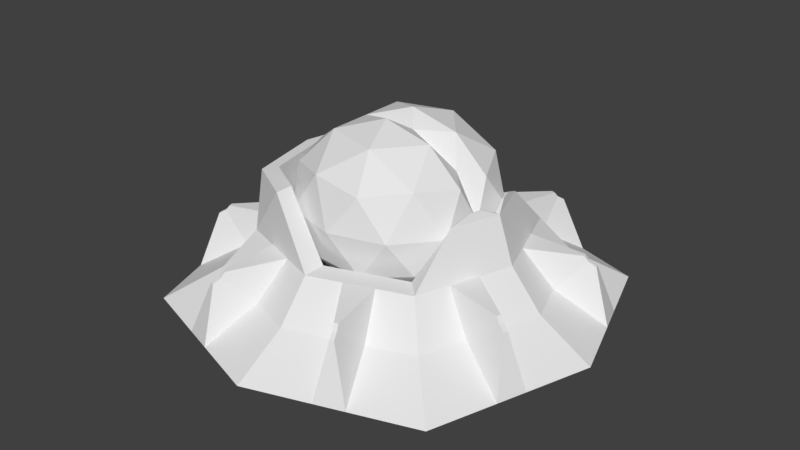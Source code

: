 # Source: player_pod.blend  (saved by Blender 2.79.0; exported with 4.5.12 LTS)
import bpy
from mathutils import Matrix  # noqa: F401  (used for matrix-valued properties, if any)

bpy.ops.wm.read_factory_settings(use_empty=True)
scene = bpy.context.scene
scene.name = 'Scene'

# ---- collections
col_collection_1 = bpy.data.collections.new('Collection 1'); scene.collection.children.link(col_collection_1)

# ---- materials (node trees are filled in below, after node groups)
mat_material_001 = bpy.data.materials.new('Material.001')
mat_material_001.alpha_threshold = 0.0
mat_material_001.use_transparent_shadow = False
mat_material_001.roughness = 0.5

# ---- material node trees

# ---- world
world_world = bpy.data.worlds.new('World'); scene.world = world_world
world_world.color = (0.05088, 0.05088, 0.05088)
world_world.use_sun_shadow = False
world_world.sun_shadow_jitter_overblur = 0.0
world_world.cycles.sampling_method = 'MANUAL'

# ---- meshes
me_cube = bpy.data.meshes.new('Cube')
me_cube.from_pydata([(-2.413, 5.96e-07, 0.0), (6.557e-07, 2.413, 0.0), (4.47e-07, 1.81, -0.3877), (1.81, 1.81, 0.0), (-1.81, 5.96e-07, -0.3877), (-1.81, 1.81, 0.0), (4.619e-07, 1.81, 0.3574), (1.341, 1.341, -0.2872), (-1.341, 1.341, -0.2872), (1.341, 1.341, 0.3574), (-1.341, 1.341, 0.3574), (3.391e-07, 1.447, 0.7834), (-1.447, 1.587e-07, 0.7834), (1.072, 1.072, 0.7834), (-1.072, 1.072, 0.7834), (2.523e-07, 1.19, 0.7834), (-1.19, 7.212e-08, 0.7834), (0.8814, 0.8814, 0.7834), (-0.8814, 0.8814, 0.7834), (2.523e-07, 0.9846, 0.4937), (0.5983, 0.8814, 0.4937), (-0.7417, 0.8814, 0.4937), (1.081, 0.5413, 1.299), (1.063, 0.445, 1.299), (-0.6269, 1.175, 1.389), (-1.154, 0.8703, 1.389), (-0.6269, 0.9659, 1.389), (-1.212, 3.434e-08, 1.389), (-1.06, 0.7155, 1.389), (1.788e-07, 3.576e-07, -0.5169), (1.81, -8.941e-08, -0.3877), (2.523e-07, 0.0, 0.03214), (-1.81, 2.682e-07, 0.3574), (1.81, -9.537e-07, 0.3574), (2.413, -7.153e-07, 0.0), (1.447, -8.185e-07, 0.7834), (-1.339, 1.046e-07, 1.389), (0.9068, -7.312e-07, 0.4937), (1.19, -7.312e-07, 0.7834), (1.271, -7.345e-07, 1.299), (1.219, -6.905e-07, 1.299), (1.877, 0.7549, 0.6622), (1.861, 0.8005, 0.6622), (1.953, 0.788, 0.6116), (1.938, 0.8339, 0.6116), (0.8005, 1.861, 0.6622), (0.7549, 1.877, 0.6622), (0.8339, 1.938, 0.6116), (0.788, 1.953, 0.6116), (-0.788, 1.953, 0.6116), (-0.8339, 1.938, 0.6116), (-0.7549, 1.877, 0.6622), (-0.8005, 1.861, 0.6622), (-0.8315, 1.519, 0.3574), (-0.5092, 1.632, 0.3574), (-1.067, 2.058, 0.0), (-0.7429, 2.166, 1.35e-08), (0.7429, 2.166, 0.0), (1.067, 2.058, 1.909e-08), (0.5092, 1.632, 0.3574), (0.8315, 1.519, 0.3574), (2.058, 1.067, 0.0), (2.166, 0.7429, -3.306e-08), (1.519, 0.8315, 0.3574), (1.632, 0.5092, 0.3574), (-1.632, 0.5092, 0.3574), (-1.519, 0.8315, 0.3574), (-2.166, 0.7429, 0.0), (-2.058, 1.067, 3.073e-08), (1.316, 0.3749, 0.7834), (1.203, 0.6972, 0.7834), (0.6972, 1.203, 0.7834), (0.3749, 1.316, 0.7834), (-0.3749, 1.316, 0.7834), (-0.6972, 1.203, 0.7834), (-1.203, 0.6972, 0.7834), (-1.316, 0.3749, 0.7834), (-1.877, 0.7549, 0.6622), (-1.861, 0.8005, 0.6622), (-1.953, 0.788, 0.6116), (-1.938, 0.8339, 0.6116), (1.832, 0.7358, 0.7226), (1.816, 0.7815, 0.7226), (0.7815, 1.816, 0.7226), (0.7358, 1.832, 0.7226), (-0.7358, 1.832, 0.7226), (-0.7815, 1.816, 0.7226), (-1.816, 0.7815, 0.7226), (-1.832, 0.7358, 0.7226), (1.137, 0.3308, 1.384), (1.191, 0.1761, 1.384), (1.131, 0.3033, 1.384), (1.176, 0.1761, 1.384), (-1.05, 0.0, 0.4937), (0.5983, 0.0, 0.2917), (-0.5683, 0.0, 0.1574), (-0.002987, 1.136, 1.125), (-0.2822, 0.0, 1.61), (-0.2822, 0.9593, 1.61), (0.1696, 0.0, 1.91), (-0.4548, 0.0, 1.91), (-1.013, 0.0, 1.125), (0.1696, 0.6741, 1.91), (-1.013, 0.4978, 1.125), (-0.6274, 0.0, 1.125), (-0.1756, 0.0, 0.34), (0.4488, 0.0, 0.34), (0.2762, 0.0, 0.6399), (0.9006, 0.2126, 0.6399), (0.4488, 0.4978, 0.34), (-0.5614, 0.2126, 0.34), (-0.734, 0.0, 0.6399), (-0.1756, 0.6741, 0.34), (-0.734, 0.6741, 0.6399), (0.2762, 0.9593, 0.6399), (1.007, 0.0, 1.125), (1.007, 0.4978, 1.125), (-0.002987, -0.7102, 1.125), (0.6214, 0.0, 1.125), (-0.6274, 0.9593, 1.125), (0.6214, 0.9593, 1.125), (0.728, 0.0, 1.61), (-0.9066, 0.2126, 1.61), (0.728, 0.6741, 1.61), (0.5555, 0.2126, 1.91), (-0.4548, 0.4978, 1.91), (-0.002987, 0.2126, 2.048), (0.9471, 0.2126, 1.538), (0.2906, 0.9977, 1.538), (-0.7716, 0.6978, 1.538), (-0.7716, 0.0, 1.538), (0.2906, 0.0, 1.538), (0.7657, 0.6978, 0.7124), (-0.2966, 0.9977, 0.7124), (-0.9531, 0.2126, 0.7124), (-0.2966, 0.0, 0.7124), (0.7657, 0.0, 0.7124), (-0.002987, 0.2126, 0.2022)], [(65, 66), (53, 54), (59, 60), (63, 64)], [(29, 2, 7, 30), (29, 4, 8, 2), (9, 60, 71, 13), (1, 56, 54, 6), (34, 62, 64, 33), (33, 64, 69, 35), (10, 66, 75, 14), (35, 69, 70, 13, 22, 39), (72, 59, 6, 11), (1, 6, 59, 57), (58, 60, 9, 3), (53, 55, 5, 10), (63, 61, 3, 9), (70, 63, 9, 13), (0, 67, 68, 5, 8, 4), (1, 2, 8, 5, 55, 56), (78, 80, 79, 77), (14, 75, 76, 12, 36, 25), (16, 18, 28, 27), (17, 38, 40, 23), (11, 73, 74, 14, 25, 24), (13, 17, 23, 22), (17, 15, 19, 20), (38, 17, 20, 37), (18, 16, 93, 21), (15, 18, 21, 19), (22, 23, 91, 89), (13, 71, 72, 11, 15, 17), (25, 36, 27, 28), (24, 25, 28, 26), (15, 11, 24, 26), (18, 15, 26, 28), (76, 65, 32, 12), (6, 54, 73, 11), (1, 57, 58, 3, 7, 2), (34, 30, 7, 3, 61, 62), (68, 66, 10, 5), (37, 20, 94), (21, 93, 95), (0, 32, 65, 67), (74, 73, 85, 86), (55, 53, 52, 50), (62, 61, 44, 43), (59, 72, 84, 46), (56, 55, 50, 49), (64, 62, 43, 41), (71, 60, 45, 83), (54, 56, 49, 51), (74, 53, 10, 14), (51, 49, 50, 52), (45, 47, 48, 46), (41, 43, 44, 42), (81, 41, 42, 82), (83, 45, 46, 84), (85, 51, 52, 86), (87, 78, 77, 88), (61, 63, 42, 44), (73, 54, 51, 85), (66, 68, 80, 78), (70, 69, 81, 82), (60, 58, 47, 45), (53, 74, 86, 52), (68, 67, 79, 80), (69, 64, 41, 81), (58, 57, 48, 47), (76, 75, 87, 88), (67, 65, 77, 79), (63, 70, 82, 42), (57, 59, 46, 48), (75, 66, 78, 87), (72, 71, 83, 84), (65, 76, 88, 77), (90, 89, 91, 92), (39, 22, 89, 90), (23, 40, 92, 91), (40, 39, 90, 92), (20, 19, 31, 94), (19, 21, 95, 31), (124, 102, 126), (98, 129, 125), (102, 98, 125), (102, 125, 126), (122, 130, 100), (125, 122, 100), (123, 128, 102), (125, 100, 126), (124, 123, 102), (97, 131, 99), (120, 96, 128), (99, 121, 124), (106, 137, 109), (99, 124, 126), (108, 106, 109), (120, 128, 123), (108, 109, 132), (116, 120, 123), (116, 123, 127), (100, 97, 99), (114, 133, 96), (100, 99, 126), (120, 114, 96), (121, 127, 124), (101, 111, 104), (113, 134, 103), (101, 104, 130), (119, 113, 103), (107, 136, 118), (119, 103, 129), (117, 107, 118), (106, 136, 107), (117, 118, 131), (105, 106, 107), (119, 129, 98), (105, 107, 135), (96, 119, 98), (111, 135, 104), (104, 117, 97), (101, 130, 122), (104, 97, 130), (103, 101, 122), (110, 134, 113), (103, 122, 129), (112, 133, 114), (96, 98, 128), (109, 112, 114), (108, 132, 116), (109, 114, 132), (115, 108, 116), (117, 131, 97), (115, 116, 127), (112, 110, 113), (127, 123, 124), (112, 113, 133), (128, 98, 102), (115, 127, 121), (129, 122, 125), (118, 115, 121), (130, 97, 100), (118, 121, 131), (131, 121, 99), (105, 135, 111), (132, 120, 116), (110, 105, 111), (110, 111, 134), (132, 114, 120), (136, 106, 108), (133, 113, 119), (137, 106, 105), (134, 111, 101), (135, 107, 117), (133, 119, 96), (136, 108, 115), (134, 101, 103), (137, 112, 109), (135, 117, 104), (137, 110, 112), (136, 115, 118), (137, 105, 110)])
_uv = me_cube.uv_layers.new(name='UVMap')
_uv.uv.foreach_set('vector', [0.3494, 0.5947, 0.3494, 0.5947, 0.3494, 0.5947, 0.3494, 0.5947, 0.3494, 0.5947, 0.3494, 0.5947, 0.3494, 0.5947, 0.3494, 0.5947, 0.3888, 0.5993, 0.3888, 0.5993, 0.3888, 0.5993, 0.3888, 0.5993, 0.4659, 0.5838, 0.4849, 0.5838, 0.4849, 0.6028, 0.4659, 0.6028, 0.4659, 0.5838, 0.4849, 0.5838, 0.4849, 0.6028, 0.4659, 0.6028, 0.3888, 0.5993, 0.3888, 0.5993, 0.3888, 0.5993, 0.3888, 0.5993, 0.3888, 0.5993, 0.3888, 0.5993, 0.3888, 0.5993, 0.3888, 0.5993, 0.4168, 0.5935, 0.4168, 0.5935, 0.4168, 0.5935, 0.4168, 0.5935, 0.4168, 0.5935, 0.4168, 0.5935, 0.3888, 0.5993, 0.3888, 0.5993, 0.3888, 0.5993, 0.3888, 0.5993, 0.4659, 0.5838, 0.4849, 0.5838, 0.4849, 0.6028, 0.4659, 0.6028, 0.4659, 0.5838, 0.4849, 0.5838, 0.4849, 0.6028, 0.4659, 0.6028, 0.4659, 0.5838, 0.4849, 0.5838, 0.4849, 0.6028, 0.4659, 0.6028, 0.4659, 0.5838, 0.4849, 0.5838, 0.4849, 0.6028, 0.4659, 0.6028, 0.3888, 0.5993, 0.3888, 0.5993, 0.3888, 0.5993, 0.3888, 0.5993, 0.3494, 0.5947, 0.3494, 0.5947, 0.3494, 0.5947, 0.3494, 0.5947, 0.3494, 0.5947, 0.3494, 0.5947, 0.3494, 0.5947, 0.3494, 0.5947, 0.3494, 0.5947, 0.3494, 0.5947, 0.3494, 0.5947, 0.3494, 0.5947, 0.4659, 0.5838, 0.4849, 0.5838, 0.4849, 0.6028, 0.4659, 0.6028, 0.4168, 0.5935, 0.4168, 0.5935, 0.4168, 0.5935, 0.4168, 0.5935, 0.4168, 0.5935, 0.4168, 0.5935, 0.4103, 0.5956, 0.4103, 0.5956, 0.4103, 0.5956, 0.4103, 0.5956, 0.4103, 0.5956, 0.4103, 0.5956, 0.4103, 0.5956, 0.4103, 0.5956, 0.4168, 0.5935, 0.4168, 0.5935, 0.4168, 0.5935, 0.4168, 0.5935, 0.4168, 0.5935, 0.4168, 0.5935, 0.4103, 0.5956, 0.4103, 0.5956, 0.4103, 0.5956, 0.4103, 0.5956, 0.4103, 0.5956, 0.4103, 0.5956, 0.4103, 0.5956, 0.4103, 0.5956, 0.4103, 0.5956, 0.4103, 0.5956, 0.4103, 0.5956, 0.4103, 0.5956, 0.4103, 0.5956, 0.4103, 0.5956, 0.4103, 0.5956, 0.4103, 0.5956, 0.4103, 0.5956, 0.4103, 0.5956, 0.4103, 0.5956, 0.4103, 0.5956, 0.4103, 0.5956, 0.4103, 0.5956, 0.4103, 0.5956, 0.4103, 0.5956, 0.4103, 0.5956, 0.4103, 0.5956, 0.4103, 0.5956, 0.4103, 0.5956, 0.4103, 0.5956, 0.4103, 0.5956, 0.4103, 0.5956, 0.4103, 0.5956, 0.4103, 0.5956, 0.4103, 0.5956, 0.4103, 0.5956, 0.4103, 0.5956, 0.4103, 0.5956, 0.4103, 0.5956, 0.4103, 0.5956, 0.4103, 0.5956, 0.4103, 0.5956, 0.4103, 0.5956, 0.4103, 0.5956, 0.4103, 0.5956, 0.4103, 0.5956, 0.4103, 0.5956, 0.3888, 0.5993, 0.3888, 0.5993, 0.3888, 0.5993, 0.3888, 0.5993, 0.3888, 0.5993, 0.3888, 0.5993, 0.3888, 0.5993, 0.3888, 0.5993, 0.3494, 0.5947, 0.3494, 0.5947, 0.3494, 0.5947, 0.3494, 0.5947, 0.3494, 0.5947, 0.3494, 0.5947, 0.3494, 0.5947, 0.3494, 0.5947, 0.3494, 0.5947, 0.3494, 0.5947, 0.3494, 0.5947, 0.3494, 0.5947, 0.4659, 0.5838, 0.4849, 0.5838, 0.4849, 0.6028, 0.4659, 0.6028, 0.4103, 0.5956, 0.4103, 0.5956, 0.4103, 0.5956, 0.4103, 0.5956, 0.4103, 0.5956, 0.4103, 0.5956, 0.4659, 0.5838, 0.4849, 0.5838, 0.4849, 0.6028, 0.4659, 0.6028, 0.3888, 0.5993, 0.3888, 0.5993, 0.3888, 0.5993, 0.3888, 0.5993, 0.4659, 0.5838, 0.4849, 0.5838, 0.4849, 0.6028, 0.4659, 0.6028, 0.4744, 0.6025, 0.4744, 0.6025, 0.4744, 0.6025, 0.4744, 0.6025, 0.3888, 0.5993, 0.3888, 0.5993, 0.3888, 0.5993, 0.3888, 0.5993, 0.4744, 0.6025, 0.4744, 0.6025, 0.4744, 0.6025, 0.4744, 0.6025, 0.4659, 0.5838, 0.4849, 0.5838, 0.4849, 0.6028, 0.4659, 0.6028, 0.3888, 0.5993, 0.3888, 0.5993, 0.3888, 0.5993, 0.3888, 0.5993, 0.4659, 0.5838, 0.4849, 0.5838, 0.4849, 0.6028, 0.4659, 0.6028, 0.3888, 0.5993, 0.3888, 0.5993, 0.3888, 0.5993, 0.3888, 0.5993, 0.4659, 0.5838, 0.4849, 0.5838, 0.4849, 0.6028, 0.4659, 0.6028, 0.4659, 0.5838, 0.4849, 0.5838, 0.4849, 0.6028, 0.4659, 0.6028, 0.4659, 0.5838, 0.4849, 0.5838, 0.4849, 0.6028, 0.4659, 0.6028, 0.3888, 0.5993, 0.3888, 0.5993, 0.3888, 0.5993, 0.3888, 0.5993, 0.3888, 0.5993, 0.3888, 0.5993, 0.3888, 0.5993, 0.3888, 0.5993, 0.3888, 0.5993, 0.3888, 0.5993, 0.3888, 0.5993, 0.3888, 0.5993, 0.3888, 0.5993, 0.3888, 0.5993, 0.3888, 0.5993, 0.3888, 0.5993, 0.4659, 0.5838, 0.4849, 0.5838, 0.4849, 0.6028, 0.4659, 0.6028, 0.3888, 0.5993, 0.3888, 0.5993, 0.3888, 0.5993, 0.3888, 0.5993, 0.4659, 0.5838, 0.4849, 0.5838, 0.4849, 0.6028, 0.4659, 0.6028, 0.3888, 0.5993, 0.3888, 0.5993, 0.3888, 0.5993, 0.3888, 0.5993, 0.4659, 0.5838, 0.4849, 0.5838, 0.4849, 0.6028, 0.4659, 0.6028, 0.3888, 0.5993, 0.3888, 0.5993, 0.3888, 0.5993, 0.3888, 0.5993, 0.4744, 0.6025, 0.4744, 0.6025, 0.4744, 0.6025, 0.4744, 0.6025, 0.3888, 0.5993, 0.3888, 0.5993, 0.3888, 0.5993, 0.3888, 0.5993, 0.4744, 0.6025, 0.4744, 0.6025, 0.4744, 0.6025, 0.4744, 0.6025, 0.3888, 0.5993, 0.3888, 0.5993, 0.3888, 0.5993, 0.3888, 0.5993, 0.4659, 0.5838, 0.4849, 0.5838, 0.4849, 0.6028, 0.4659, 0.6028, 0.3888, 0.5993, 0.3888, 0.5993, 0.3888, 0.5993, 0.3888, 0.5993, 0.4659, 0.5838, 0.4849, 0.5838, 0.4849, 0.6028, 0.4659, 0.6028, 0.3888, 0.5993, 0.3888, 0.5993, 0.3888, 0.5993, 0.3888, 0.5993, 0.3888, 0.5993, 0.3888, 0.5993, 0.3888, 0.5993, 0.3888, 0.5993, 0.3888, 0.5993, 0.3888, 0.5993, 0.3888, 0.5993, 0.3888, 0.5993, 0.4103, 0.5956, 0.4103, 0.5956, 0.4103, 0.5956, 0.4103, 0.5956, 0.4168, 0.5935, 0.4168, 0.5935, 0.4168, 0.5935, 0.4168, 0.5935, 0.4103, 0.5956, 0.4103, 0.5956, 0.4103, 0.5956, 0.4103, 0.5956, 0.4203, 0.5895, 0.4203, 0.5895, 0.4203, 0.5895, 0.4203, 0.5895, 0.4103, 0.5956, 0.4103, 0.5956, 0.4103, 0.5956, 0.4103, 0.5956, 0.4103, 0.5956, 0.4103, 0.5956, 0.4103, 0.5956, 0.4103, 0.5956, 0.8121, 0.937, 0.8121, 0.937, 0.8121, 0.937, 0.8121, 0.937, 0.8121, 0.937, 0.8121, 0.937, 0.8121, 0.937, 0.8121, 0.937, 0.8121, 0.937, 0.8121, 0.937, 0.8121, 0.937, 0.8121, 0.937, 0.8121, 0.937, 0.8121, 0.937, 0.8121, 0.937, 0.8121, 0.937, 0.8121, 0.937, 0.8121, 0.937, 0.8121, 0.937, 0.8121, 0.937, 0.8121, 0.937, 0.8121, 0.937, 0.8121, 0.937, 0.8121, 0.937, 0.8121, 0.937, 0.8121, 0.937, 0.8121, 0.937, 0.8121, 0.937, 0.8121, 0.937, 0.8121, 0.937, 0.8121, 0.937, 0.8121, 0.937, 0.8121, 0.937, 0.8121, 0.937, 0.8121, 0.937, 0.8121, 0.937, 0.8121, 0.937, 0.8121, 0.937, 0.8121, 0.937, 0.8121, 0.937, 0.8121, 0.937, 0.8121, 0.937, 0.8121, 0.937, 0.8121, 0.937, 0.8121, 0.937, 0.8121, 0.937, 0.8121, 0.937, 0.8121, 0.937, 0.8121, 0.937, 0.8121, 0.937, 0.8121, 0.937, 0.8121, 0.937, 0.8121, 0.937, 0.8121, 0.937, 0.8121, 0.937, 0.8121, 0.937, 0.8121, 0.937, 0.8121, 0.937, 0.8121, 0.937, 0.8121, 0.937, 0.8121, 0.937, 0.8121, 0.937, 0.8121, 0.937, 0.8121, 0.937, 0.8121, 0.937, 0.8121, 0.937, 0.8121, 0.937, 0.8121, 0.937, 0.8121, 0.937, 0.8121, 0.937, 0.8121, 0.937, 0.8121, 0.937, 0.8121, 0.937, 0.8121, 0.937, 0.8121, 0.937, 0.8121, 0.937, 0.8121, 0.937, 0.8121, 0.937, 0.8121, 0.937, 0.8121, 0.937, 0.8121, 0.937, 0.8121, 0.937, 0.8121, 0.937, 0.8121, 0.937, 0.8121, 0.937, 0.8121, 0.937, 0.8121, 0.937, 0.8121, 0.937, 0.8121, 0.937, 0.8121, 0.937, 0.8121, 0.937, 0.8121, 0.937, 0.8121, 0.937, 0.8121, 0.937, 0.8121, 0.937, 0.8121, 0.937, 0.8121, 0.937, 0.8121, 0.937, 0.8121, 0.937, 0.8121, 0.937, 0.8121, 0.937, 0.8121, 0.937, 0.8121, 0.937, 0.8121, 0.937, 0.8121, 0.937, 0.8121, 0.937, 0.8121, 0.937, 0.8121, 0.937, 0.8121, 0.937, 0.8121, 0.937, 0.8121, 0.937, 0.8121, 0.937, 0.8121, 0.937, 0.8121, 0.937, 0.8121, 0.937, 0.8121, 0.937, 0.8121, 0.937, 0.8121, 0.937, 0.8121, 0.937, 0.8121, 0.937, 0.8121, 0.937, 0.8121, 0.937, 0.8121, 0.937, 0.8121, 0.937, 0.8121, 0.937, 0.8121, 0.937, 0.8121, 0.937, 0.8121, 0.937, 0.8121, 0.937, 0.8121, 0.937, 0.8121, 0.937, 0.8121, 0.937, 0.8121, 0.937, 0.8121, 0.937, 0.8121, 0.937, 0.8121, 0.937, 0.8121, 0.937, 0.8121, 0.937, 0.8121, 0.937, 0.8121, 0.937, 0.8121, 0.937, 0.8121, 0.937, 0.8121, 0.937, 0.8121, 0.937, 0.8121, 0.937, 0.8121, 0.937, 0.8121, 0.937, 0.8121, 0.937, 0.8121, 0.937, 0.8121, 0.937, 0.8121, 0.937, 0.8121, 0.937, 0.8121, 0.937, 0.8121, 0.937, 0.8121, 0.937, 0.8121, 0.937, 0.8121, 0.937, 0.8121, 0.937, 0.8121, 0.937, 0.8121, 0.937, 0.8121, 0.937, 0.8121, 0.937, 0.8121, 0.937, 0.8121, 0.937, 0.8121, 0.937, 0.8121, 0.937, 0.8121, 0.937, 0.8121, 0.937, 0.8121, 0.937, 0.8121, 0.937, 0.8121, 0.937, 0.8121, 0.937, 0.8121, 0.937, 0.8121, 0.937, 0.8121, 0.937, 0.8121, 0.937, 0.8121, 0.937, 0.8121, 0.937, 0.8121, 0.937, 0.8121, 0.937, 0.8121, 0.937, 0.8121, 0.937, 0.8121, 0.937, 0.8121, 0.937, 0.8121, 0.937, 0.8121, 0.937, 0.8121, 0.937, 0.8121, 0.937, 0.8121, 0.937, 0.8121, 0.937, 0.8121, 0.937, 0.8121, 0.937, 0.8121, 0.937, 0.8121, 0.937, 0.8121, 0.937, 0.8121, 0.937, 0.8121, 0.937, 0.8121, 0.937, 0.8121, 0.937, 0.8121, 0.937, 0.8121, 0.937, 0.8121, 0.937, 0.8121, 0.937, 0.8121, 0.937, 0.8121, 0.937, 0.8121, 0.937, 0.8121, 0.937, 0.8121, 0.937, 0.8121, 0.937, 0.8121, 0.937, 0.8121, 0.937, 0.8121, 0.937, 0.8121, 0.937, 0.8121, 0.937, 0.8121, 0.937, 0.8121, 0.937, 0.8121, 0.937, 0.8121, 0.937, 0.8121, 0.937, 0.8121, 0.937, 0.8121, 0.937, 0.8121, 0.937, 0.8121, 0.937, 0.8121, 0.937, 0.8121, 0.937, 0.8121, 0.937, 0.8121, 0.937, 0.8121, 0.937, 0.8121, 0.937, 0.8121, 0.937, 0.8121, 0.937, 0.8121, 0.937, 0.8121, 0.937, 0.8121, 0.937, 0.8121, 0.937, 0.8121, 0.937, 0.8121, 0.937, 0.8121, 0.937, 0.8121, 0.937, 0.8121, 0.937])
me_cube.materials.append(mat_material_001)
me_cube.use_remesh_preserve_volume = False
me_cube.use_remesh_preserve_attributes = False
me_cube.use_mirror_vertex_groups = False
me_cube.update()

# ---- objects
ob_cube = bpy.data.objects.new('Cube', me_cube)

# ---- transforms, parenting, visibility, modifiers, constraints
ob_cube.location = (0.0, 0.0, 0.0)
ob_cube.scale = (1.226, 1.226, 1.226)
ob_cube.lock_rotations_4d = False
ob_cube.empty_display_type = 'ARROWS'
ob_cube.lineart.crease_threshold = 0.0
_m = ob_cube.modifiers.new('Mirror', 'MIRROR')
_m.use_axis = (False, True, False)
_m.use_clip = True

# ---- collection membership
col_collection_1.objects.link(ob_cube)

# ---- scene / render settings (as saved in the file)
scene.frame_start = 1; scene.frame_end = 250; scene.frame_set(1)
scene.render.engine = 'BLENDER_EEVEE_NEXT'
scene.render.resolution_percentage = 50
scene.render.dither_intensity = 0.0
scene.cycles.use_denoising = False
scene.cycles.samples = 128
scene.cycles.sampling_pattern = 'TABULATED_SOBOL'
scene.cycles.use_adaptive_sampling = False
scene.cycles.use_light_tree = False
scene.cycles.blur_glossy = 0.0
scene.cycles.sample_clamp_indirect = 0.0
scene.view_settings.view_transform = 'Standard'
bpy.context.view_layer.update()

# ---- added for rendering (the .blend has no active camera and no usable light): camera, sun
cam_auto = bpy.data.cameras.new('AutoCamera')
cam_auto.lens = 50.0
cam_auto.sensor_width = 36.0
cam_auto.clip_end = 1000.0
ob_auto_camera = bpy.data.objects.new('AutoCamera', cam_auto)
scene.collection.objects.link(ob_auto_camera)
ob_auto_camera.location = (8.272, -9.9264, 7.55621)
ob_auto_camera.rotation_euler = (1.09748, -7.21219e-08, 0.694738)
scene.camera = ob_auto_camera
light_auto_sun = bpy.data.lights.new('AutoSun', 'SUN')
light_auto_sun.energy = 3.0
light_auto_sun.angle = 0.0523599
ob_auto_sun = bpy.data.objects.new('AutoSun', light_auto_sun)
scene.collection.objects.link(ob_auto_sun)
ob_auto_sun.rotation_euler = (0.872665, 0.174533, 0.523599)
bpy.context.view_layer.update()
